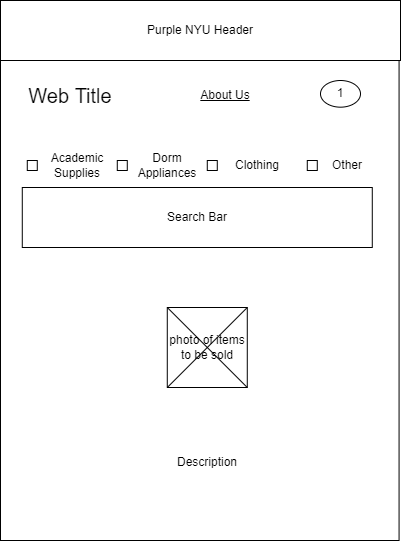

The diagram above was exported from draw.io. Its source (the exported page's mxGraphModel, read from the mxfile embedded in the PNG):
<mxGraphModel dx="1343" dy="832" grid="1" gridSize="10" guides="1" tooltips="1" connect="1" arrows="1" fold="1" page="1" pageScale="1" pageWidth="850" pageHeight="1100" math="0" shadow="0">
  <root>
    <mxCell id="0" />
    <mxCell id="1" parent="0" />
    <mxCell id="CVLNChl2CHtFoYUn4a8L-1" value="" style="rounded=0;whiteSpace=wrap;html=1;" parent="1" vertex="1">
      <mxGeometry x="670" y="80" width="398.57" height="540" as="geometry" />
    </mxCell>
    <mxCell id="kHJc39hxuJQTu0zjO5Ph-11" value="Search Bar" style="rounded=0;whiteSpace=wrap;html=1;fontSize=12;" parent="1" vertex="1">
      <mxGeometry x="691.78" y="267" width="350" height="60" as="geometry" />
    </mxCell>
    <mxCell id="kHJc39hxuJQTu0zjO5Ph-21" value="Other" style="text;html=1;strokeColor=none;fillColor=none;align=center;verticalAlign=middle;whiteSpace=wrap;rounded=0;fontSize=12;" parent="1" vertex="1">
      <mxGeometry x="986.78" y="230" width="60" height="30" as="geometry" />
    </mxCell>
    <mxCell id="HqFK-wNKJ4bb4MxMpH9_-1" value="Academic Supplies" style="text;html=1;strokeColor=none;fillColor=none;align=center;verticalAlign=middle;whiteSpace=wrap;rounded=0;fontSize=12;" parent="1" vertex="1">
      <mxGeometry x="716.78" y="230" width="60" height="30" as="geometry" />
    </mxCell>
    <mxCell id="HqFK-wNKJ4bb4MxMpH9_-2" value="Dorm Appliances" style="text;html=1;strokeColor=none;fillColor=none;align=center;verticalAlign=middle;whiteSpace=wrap;rounded=0;fontSize=12;" parent="1" vertex="1">
      <mxGeometry x="806.78" y="230" width="60" height="30" as="geometry" />
    </mxCell>
    <mxCell id="HqFK-wNKJ4bb4MxMpH9_-3" value="Clothing" style="text;html=1;strokeColor=none;fillColor=none;align=center;verticalAlign=middle;whiteSpace=wrap;rounded=0;fontSize=12;" parent="1" vertex="1">
      <mxGeometry x="896.78" y="230" width="60" height="30" as="geometry" />
    </mxCell>
    <mxCell id="HqFK-wNKJ4bb4MxMpH9_-4" value="" style="whiteSpace=wrap;html=1;aspect=fixed;" parent="1" vertex="1">
      <mxGeometry x="696.78" y="240" width="10" height="10" as="geometry" />
    </mxCell>
    <mxCell id="HqFK-wNKJ4bb4MxMpH9_-5" value="" style="whiteSpace=wrap;html=1;aspect=fixed;" parent="1" vertex="1">
      <mxGeometry x="786.78" y="240" width="10" height="10" as="geometry" />
    </mxCell>
    <mxCell id="HqFK-wNKJ4bb4MxMpH9_-6" value="" style="whiteSpace=wrap;html=1;aspect=fixed;" parent="1" vertex="1">
      <mxGeometry x="876.78" y="240" width="10" height="10" as="geometry" />
    </mxCell>
    <mxCell id="HqFK-wNKJ4bb4MxMpH9_-7" value="" style="whiteSpace=wrap;html=1;aspect=fixed;" parent="1" vertex="1">
      <mxGeometry x="976.78" y="240" width="10" height="10" as="geometry" />
    </mxCell>
    <mxCell id="8YZqzaClw26ftMeTdKFT-15" value="photo of items to be sold" style="whiteSpace=wrap;html=1;aspect=fixed;" parent="1" vertex="1">
      <mxGeometry x="836.78" y="387" width="80" height="80" as="geometry" />
    </mxCell>
    <mxCell id="8YZqzaClw26ftMeTdKFT-16" value="" style="endArrow=none;html=1;rounded=0;entryX=1;entryY=0;entryDx=0;entryDy=0;exitX=0;exitY=1;exitDx=0;exitDy=0;" parent="1" source="8YZqzaClw26ftMeTdKFT-15" target="8YZqzaClw26ftMeTdKFT-15" edge="1">
      <mxGeometry width="50" height="50" relative="1" as="geometry">
        <mxPoint x="866.78" y="547" as="sourcePoint" />
        <mxPoint x="916.78" y="497" as="targetPoint" />
      </mxGeometry>
    </mxCell>
    <mxCell id="8YZqzaClw26ftMeTdKFT-17" value="" style="endArrow=none;html=1;rounded=0;exitX=0;exitY=0;exitDx=0;exitDy=0;entryX=1;entryY=1;entryDx=0;entryDy=0;" parent="1" source="8YZqzaClw26ftMeTdKFT-15" target="8YZqzaClw26ftMeTdKFT-15" edge="1">
      <mxGeometry width="50" height="50" relative="1" as="geometry">
        <mxPoint x="866.78" y="547" as="sourcePoint" />
        <mxPoint x="916.78" y="497" as="targetPoint" />
      </mxGeometry>
    </mxCell>
    <mxCell id="8YZqzaClw26ftMeTdKFT-18" value="Description" style="text;html=1;strokeColor=none;fillColor=none;align=center;verticalAlign=middle;whiteSpace=wrap;rounded=0;" parent="1" vertex="1">
      <mxGeometry x="846.78" y="527" width="60" height="30" as="geometry" />
    </mxCell>
    <mxCell id="CVLNChl2CHtFoYUn4a8L-2" value="Purple NYU Header" style="rounded=0;whiteSpace=wrap;html=1;" parent="1" vertex="1">
      <mxGeometry x="670" y="80" width="400" height="60" as="geometry" />
    </mxCell>
    <mxCell id="CVLNChl2CHtFoYUn4a8L-3" value="Web Title" style="text;html=1;strokeColor=none;fillColor=none;align=center;verticalAlign=middle;whiteSpace=wrap;rounded=0;fontSize=20;" parent="1" vertex="1">
      <mxGeometry x="690" y="160" width="100" height="30" as="geometry" />
    </mxCell>
    <mxCell id="CVLNChl2CHtFoYUn4a8L-4" value="&lt;u&gt;About Us&lt;/u&gt;" style="text;html=1;strokeColor=none;fillColor=none;align=center;verticalAlign=middle;whiteSpace=wrap;rounded=0;fontSize=12;" parent="1" vertex="1">
      <mxGeometry x="865" y="160" width="60" height="30" as="geometry" />
    </mxCell>
    <mxCell id="CVLNChl2CHtFoYUn4a8L-12" value="1" style="ellipse;whiteSpace=wrap;html=1;" parent="1" vertex="1">
      <mxGeometry x="990" y="160" width="40" height="26.67" as="geometry" />
    </mxCell>
  </root>
</mxGraphModel>